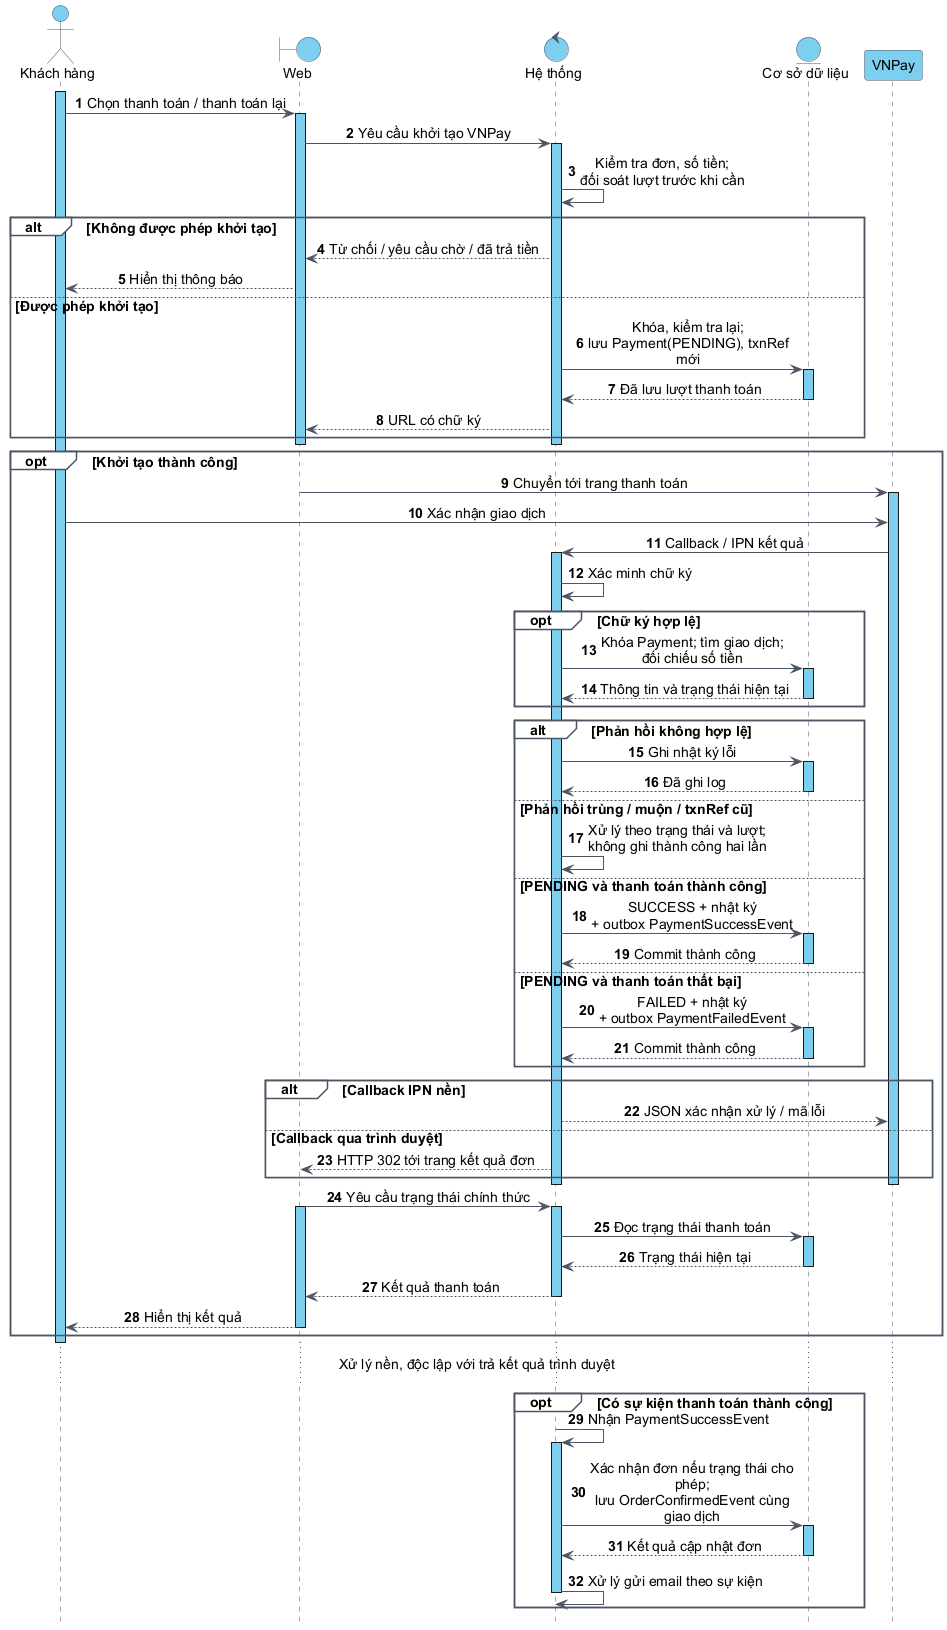

The diagram above was rendered by PlantUML. Its source (embedded in the PNG):
@startuml
skinparam backgroundColor white
skinparam defaultFontName Arial
skinparam defaultFontSize 14
skinparam shadowing false
skinparam ArrowColor #4B5563
skinparam ArrowThickness 1
skinparam defaultTextAlignment center
skinparam actorBorderColor #4B5563
skinparam actorBackgroundColor #7DCFF0
skinparam sequenceLifeLineBorderColor #4B5563
skinparam sequenceLifeLineBackgroundColor #7DCFF0
skinparam sequenceParticipantBackgroundColor #7DCFF0
skinparam sequenceParticipantBorderColor #4B5563
skinparam sequenceGroupBorderColor #4B5563
skinparam sequenceGroupBackgroundColor white
skinparam sequenceGroupBodyBackgroundColor white
skinparam boundaryBackgroundColor #7DCFF0
skinparam boundaryBorderColor #4B5563
skinparam controlBackgroundColor #7DCFF0
skinparam controlBorderColor #4B5563
skinparam entityBackgroundColor #7DCFF0
skinparam entityBorderColor #4B5563
skinparam sequenceMessageAlign center
skinparam maxMessageSize 220
hide footbox
autonumber

actor "Khách hàng" as Customer
boundary "Web" as Web
control "Hệ thống" as System
entity "Cơ sở dữ liệu" as DB
participant "VNPay" as VNPay

activate Customer
Customer -> Web : Chọn thanh toán / thanh toán lại
activate Web
Web -> System : Yêu cầu khởi tạo VNPay
activate System
System -> System : Kiểm tra đơn, số tiền;\nđối soát lượt trước khi cần
alt Không được phép khởi tạo
  System --> Web : Từ chối / yêu cầu chờ / đã trả tiền
  Web --> Customer : Hiển thị thông báo
else Được phép khởi tạo
  System -> DB : Khóa, kiểm tra lại;\nlưu Payment(PENDING), txnRef mới
  activate DB
  DB --> System : Đã lưu lượt thanh toán
  deactivate DB
  System --> Web : URL có chữ ký
end
deactivate System
deactivate Web

opt Khởi tạo thành công
  Web -> VNPay : Chuyển tới trang thanh toán
  activate VNPay
  Customer -> VNPay : Xác nhận giao dịch
  VNPay -> System : Callback / IPN kết quả
  activate System
  System -> System : Xác minh chữ ký
  opt Chữ ký hợp lệ
    System -> DB : Khóa Payment; tìm giao dịch;\nđối chiếu số tiền
    activate DB
    DB --> System : Thông tin và trạng thái hiện tại
    deactivate DB
  end
  alt Phản hồi không hợp lệ
    System -> DB : Ghi nhật ký lỗi
    activate DB
    DB --> System : Đã ghi log
    deactivate DB
  else Phản hồi trùng / muộn / txnRef cũ
    System -> System : Xử lý theo trạng thái và lượt;\nkhông ghi thành công hai lần
  else PENDING và thanh toán thành công
    System -> DB : SUCCESS + nhật ký\n+ outbox PaymentSuccessEvent
    activate DB
    DB --> System : Commit thành công
    deactivate DB
  else PENDING và thanh toán thất bại
    System -> DB : FAILED + nhật ký\n+ outbox PaymentFailedEvent
    activate DB
    DB --> System : Commit thành công
    deactivate DB
  end
  alt Callback IPN nền
    System --> VNPay : JSON xác nhận xử lý / mã lỗi
  else Callback qua trình duyệt
    System --> Web : HTTP 302 tới trang kết quả đơn
  end
  deactivate System
  deactivate VNPay
  Web -> System : Yêu cầu trạng thái chính thức
  activate Web
  activate System
  System -> DB : Đọc trạng thái thanh toán
  activate DB
  DB --> System : Trạng thái hiện tại
  deactivate DB
  System --> Web : Kết quả thanh toán
  deactivate System
  Web --> Customer : Hiển thị kết quả
  deactivate Web
end
deactivate Customer

... Xử lý nền, độc lập với trả kết quả trình duyệt ...
opt Có sự kiện thanh toán thành công
  System -> System : Nhận PaymentSuccessEvent
  activate System
  System -> DB : Xác nhận đơn nếu trạng thái cho phép;\nlưu OrderConfirmedEvent cùng giao dịch
  activate DB
  DB --> System : Kết quả cập nhật đơn
  deactivate DB
  System -> System : Xử lý gửi email theo sự kiện
  deactivate System
end
@enduml